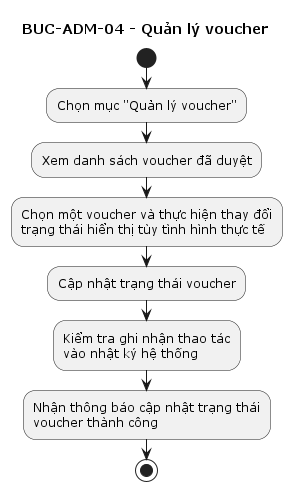

The diagram above was rendered by PlantUML. Its source (embedded in the PNG):
@startuml
title BUC-ADM-04 - Quản lý voucher

start
:Chọn mục "Quản lý voucher";
:Xem danh sách voucher đã duyệt;
:Chọn một voucher và thực hiện thay đổi
trạng thái hiển thị tùy tình hình thực tế;
:Cập nhật trạng thái voucher;
:Kiểm tra ghi nhận thao tác
vào nhật ký hệ thống;
:Nhận thông báo cập nhật trạng thái
voucher thành công;
stop

@enduml